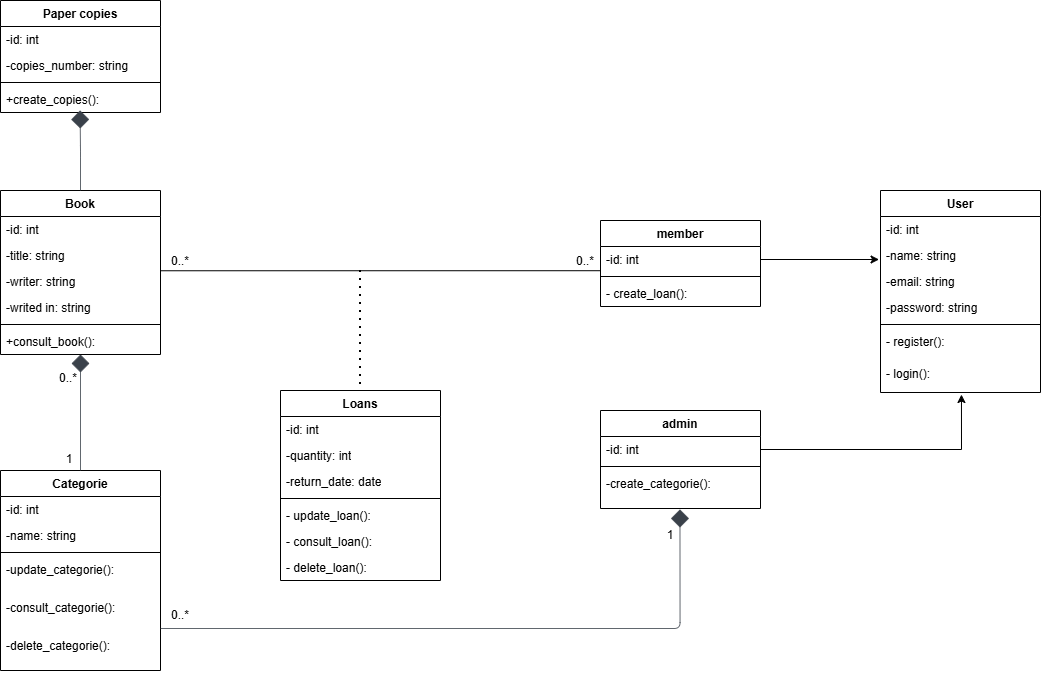

The diagram above was exported from draw.io. Its source (the exported page's mxGraphModel, read from the mxfile embedded in the PNG):
<mxGraphModel dx="1850" dy="910" grid="1" gridSize="10" guides="1" tooltips="1" connect="1" arrows="1" fold="1" page="1" pageScale="1" pageWidth="2500" pageHeight="1600" math="0" shadow="0">
  <root>
    <mxCell id="0" />
    <mxCell id="1" parent="0" />
    <mxCell id="ZNxtPIJTRub-zG95YyWS-6" parent="1" style="swimlane;fontStyle=1;align=center;verticalAlign=top;childLayout=stackLayout;horizontal=1;startSize=26;horizontalStack=0;resizeParent=1;resizeParentMax=0;resizeLast=0;collapsible=1;marginBottom=0;whiteSpace=wrap;html=1;" value="User" vertex="1">
      <mxGeometry height="202" width="160" x="1360" y="320" as="geometry" />
    </mxCell>
    <mxCell id="ZNxtPIJTRub-zG95YyWS-18" parent="ZNxtPIJTRub-zG95YyWS-6" style="text;strokeColor=none;fillColor=none;align=left;verticalAlign=top;spacingLeft=4;spacingRight=4;overflow=hidden;rotatable=0;points=[[0,0.5],[1,0.5]];portConstraint=eastwest;whiteSpace=wrap;html=1;" value="-id: int" vertex="1">
      <mxGeometry height="26" width="160" y="26" as="geometry" />
    </mxCell>
    <mxCell id="ZNxtPIJTRub-zG95YyWS-7" parent="ZNxtPIJTRub-zG95YyWS-6" style="text;strokeColor=none;fillColor=none;align=left;verticalAlign=top;spacingLeft=4;spacingRight=4;overflow=hidden;rotatable=0;points=[[0,0.5],[1,0.5]];portConstraint=eastwest;whiteSpace=wrap;html=1;" value="-name: string" vertex="1">
      <mxGeometry height="26" width="160" y="52" as="geometry" />
    </mxCell>
    <mxCell id="ZNxtPIJTRub-zG95YyWS-10" parent="ZNxtPIJTRub-zG95YyWS-6" style="text;strokeColor=none;fillColor=none;align=left;verticalAlign=top;spacingLeft=4;spacingRight=4;overflow=hidden;rotatable=0;points=[[0,0.5],[1,0.5]];portConstraint=eastwest;whiteSpace=wrap;html=1;" value="-email: string" vertex="1">
      <mxGeometry height="26" width="160" y="78" as="geometry" />
    </mxCell>
    <mxCell id="ZNxtPIJTRub-zG95YyWS-11" parent="ZNxtPIJTRub-zG95YyWS-6" style="text;strokeColor=none;fillColor=none;align=left;verticalAlign=top;spacingLeft=4;spacingRight=4;overflow=hidden;rotatable=0;points=[[0,0.5],[1,0.5]];portConstraint=eastwest;whiteSpace=wrap;html=1;" value="-password: string" vertex="1">
      <mxGeometry height="26" width="160" y="104" as="geometry" />
    </mxCell>
    <mxCell id="ZNxtPIJTRub-zG95YyWS-8" parent="ZNxtPIJTRub-zG95YyWS-6" style="line;strokeWidth=1;fillColor=none;align=left;verticalAlign=middle;spacingTop=-1;spacingLeft=3;spacingRight=3;rotatable=0;labelPosition=right;points=[];portConstraint=eastwest;strokeColor=inherit;" value="" vertex="1">
      <mxGeometry height="8" width="160" y="130" as="geometry" />
    </mxCell>
    <mxCell id="ZNxtPIJTRub-zG95YyWS-9" parent="ZNxtPIJTRub-zG95YyWS-6" style="text;strokeColor=none;fillColor=none;align=left;verticalAlign=top;spacingLeft=4;spacingRight=4;overflow=hidden;rotatable=0;points=[[0,0.5],[1,0.5]];portConstraint=eastwest;whiteSpace=wrap;html=1;" value="- register():&amp;nbsp;" vertex="1">
      <mxGeometry height="32" width="160" y="138" as="geometry" />
    </mxCell>
    <mxCell id="ZNxtPIJTRub-zG95YyWS-70" parent="ZNxtPIJTRub-zG95YyWS-6" style="text;strokeColor=none;fillColor=none;align=left;verticalAlign=top;spacingLeft=4;spacingRight=4;overflow=hidden;rotatable=0;points=[[0,0.5],[1,0.5]];portConstraint=eastwest;whiteSpace=wrap;html=1;" value="- login():&amp;nbsp;" vertex="1">
      <mxGeometry height="32" width="160" y="170" as="geometry" />
    </mxCell>
    <mxCell id="ZNxtPIJTRub-zG95YyWS-12" parent="1" style="swimlane;fontStyle=1;align=center;verticalAlign=top;childLayout=stackLayout;horizontal=1;startSize=26;horizontalStack=0;resizeParent=1;resizeParentMax=0;resizeLast=0;collapsible=1;marginBottom=0;whiteSpace=wrap;html=1;" value="Book" vertex="1">
      <mxGeometry height="164" width="160" x="480" y="320" as="geometry" />
    </mxCell>
    <mxCell id="ZNxtPIJTRub-zG95YyWS-19" parent="ZNxtPIJTRub-zG95YyWS-12" style="text;strokeColor=none;fillColor=none;align=left;verticalAlign=top;spacingLeft=4;spacingRight=4;overflow=hidden;rotatable=0;points=[[0,0.5],[1,0.5]];portConstraint=eastwest;whiteSpace=wrap;html=1;" value="-id: int" vertex="1">
      <mxGeometry height="26" width="160" y="26" as="geometry" />
    </mxCell>
    <mxCell id="ZNxtPIJTRub-zG95YyWS-13" parent="ZNxtPIJTRub-zG95YyWS-12" style="text;strokeColor=none;fillColor=none;align=left;verticalAlign=top;spacingLeft=4;spacingRight=4;overflow=hidden;rotatable=0;points=[[0,0.5],[1,0.5]];portConstraint=eastwest;whiteSpace=wrap;html=1;" value="-title: string" vertex="1">
      <mxGeometry height="26" width="160" y="52" as="geometry" />
    </mxCell>
    <mxCell id="ZNxtPIJTRub-zG95YyWS-14" parent="ZNxtPIJTRub-zG95YyWS-12" style="text;strokeColor=none;fillColor=none;align=left;verticalAlign=top;spacingLeft=4;spacingRight=4;overflow=hidden;rotatable=0;points=[[0,0.5],[1,0.5]];portConstraint=eastwest;whiteSpace=wrap;html=1;" value="-writer: string" vertex="1">
      <mxGeometry height="26" width="160" y="78" as="geometry" />
    </mxCell>
    <mxCell id="ZNxtPIJTRub-zG95YyWS-15" parent="ZNxtPIJTRub-zG95YyWS-12" style="text;strokeColor=none;fillColor=none;align=left;verticalAlign=top;spacingLeft=4;spacingRight=4;overflow=hidden;rotatable=0;points=[[0,0.5],[1,0.5]];portConstraint=eastwest;whiteSpace=wrap;html=1;" value="-writed in: string" vertex="1">
      <mxGeometry height="26" width="160" y="104" as="geometry" />
    </mxCell>
    <mxCell id="ZNxtPIJTRub-zG95YyWS-16" parent="ZNxtPIJTRub-zG95YyWS-12" style="line;strokeWidth=1;fillColor=none;align=left;verticalAlign=middle;spacingTop=-1;spacingLeft=3;spacingRight=3;rotatable=0;labelPosition=right;points=[];portConstraint=eastwest;strokeColor=inherit;" value="" vertex="1">
      <mxGeometry height="8" width="160" y="130" as="geometry" />
    </mxCell>
    <mxCell id="ZNxtPIJTRub-zG95YyWS-17" parent="ZNxtPIJTRub-zG95YyWS-12" style="text;strokeColor=none;fillColor=none;align=left;verticalAlign=top;spacingLeft=4;spacingRight=4;overflow=hidden;rotatable=0;points=[[0,0.5],[1,0.5]];portConstraint=eastwest;whiteSpace=wrap;html=1;" value="+consult_book():&amp;nbsp;" vertex="1">
      <mxGeometry height="26" width="160" y="138" as="geometry" />
    </mxCell>
    <mxCell id="ZNxtPIJTRub-zG95YyWS-20" parent="1" style="swimlane;fontStyle=1;align=center;verticalAlign=top;childLayout=stackLayout;horizontal=1;startSize=26;horizontalStack=0;resizeParent=1;resizeParentMax=0;resizeLast=0;collapsible=1;marginBottom=0;whiteSpace=wrap;html=1;" value="Categorie" vertex="1">
      <mxGeometry height="200" width="160" x="480" y="600" as="geometry" />
    </mxCell>
    <mxCell id="ZNxtPIJTRub-zG95YyWS-21" parent="ZNxtPIJTRub-zG95YyWS-20" style="text;strokeColor=none;fillColor=none;align=left;verticalAlign=top;spacingLeft=4;spacingRight=4;overflow=hidden;rotatable=0;points=[[0,0.5],[1,0.5]];portConstraint=eastwest;whiteSpace=wrap;html=1;" value="-id: int" vertex="1">
      <mxGeometry height="26" width="160" y="26" as="geometry" />
    </mxCell>
    <mxCell id="ZNxtPIJTRub-zG95YyWS-22" parent="ZNxtPIJTRub-zG95YyWS-20" style="text;strokeColor=none;fillColor=none;align=left;verticalAlign=top;spacingLeft=4;spacingRight=4;overflow=hidden;rotatable=0;points=[[0,0.5],[1,0.5]];portConstraint=eastwest;whiteSpace=wrap;html=1;" value="-name: string" vertex="1">
      <mxGeometry height="26" width="160" y="52" as="geometry" />
    </mxCell>
    <mxCell id="ZNxtPIJTRub-zG95YyWS-25" parent="ZNxtPIJTRub-zG95YyWS-20" style="line;strokeWidth=1;fillColor=none;align=left;verticalAlign=middle;spacingTop=-1;spacingLeft=3;spacingRight=3;rotatable=0;labelPosition=right;points=[];portConstraint=eastwest;strokeColor=inherit;" value="" vertex="1">
      <mxGeometry height="8" width="160" y="78" as="geometry" />
    </mxCell>
    <mxCell id="ZNxtPIJTRub-zG95YyWS-62" parent="ZNxtPIJTRub-zG95YyWS-20" style="text;strokeColor=none;fillColor=none;align=left;verticalAlign=top;spacingLeft=4;spacingRight=4;overflow=hidden;rotatable=0;points=[[0,0.5],[1,0.5]];portConstraint=eastwest;whiteSpace=wrap;html=1;" value="-update_categorie():&amp;nbsp;" vertex="1">
      <mxGeometry height="38" width="160" y="86" as="geometry" />
    </mxCell>
    <mxCell id="ZNxtPIJTRub-zG95YyWS-63" parent="ZNxtPIJTRub-zG95YyWS-20" style="text;strokeColor=none;fillColor=none;align=left;verticalAlign=top;spacingLeft=4;spacingRight=4;overflow=hidden;rotatable=0;points=[[0,0.5],[1,0.5]];portConstraint=eastwest;whiteSpace=wrap;html=1;" value="-consult_categorie():&amp;nbsp;" vertex="1">
      <mxGeometry height="38" width="160" y="124" as="geometry" />
    </mxCell>
    <mxCell id="ZNxtPIJTRub-zG95YyWS-64" parent="ZNxtPIJTRub-zG95YyWS-20" style="text;strokeColor=none;fillColor=none;align=left;verticalAlign=top;spacingLeft=4;spacingRight=4;overflow=hidden;rotatable=0;points=[[0,0.5],[1,0.5]];portConstraint=eastwest;whiteSpace=wrap;html=1;" value="-delete_categorie():&amp;nbsp;" vertex="1">
      <mxGeometry height="38" width="160" y="162" as="geometry" />
    </mxCell>
    <mxCell id="ZNxtPIJTRub-zG95YyWS-27" edge="1" parent="1" source="ZNxtPIJTRub-zG95YyWS-20" style="html=1;jettySize=18;whiteSpace=wrap;fontSize=13;strokeColor=#3a414a;strokeOpacity=100;strokeWidth=0.8;rounded=1;arcSize=12;edgeStyle=orthogonalEdgeStyle;startArrow=none;endArrow=diamond;endFill=1;endSize=16;exitX=0.5;exitY=0;lucidId=.wWHX4Dqqgt~;exitDx=0;exitDy=0;entryX=0.5;entryY=1;entryDx=0;entryDy=0;" target="ZNxtPIJTRub-zG95YyWS-12" value="">
      <mxGeometry height="100" relative="1" width="100" as="geometry">
        <Array as="points" />
        <mxPoint x="310" y="560" as="sourcePoint" />
        <mxPoint x="560" y="490" as="targetPoint" />
      </mxGeometry>
    </mxCell>
    <mxCell id="ZNxtPIJTRub-zG95YyWS-29" parent="1" style="swimlane;fontStyle=1;align=center;verticalAlign=top;childLayout=stackLayout;horizontal=1;startSize=26;horizontalStack=0;resizeParent=1;resizeParentMax=0;resizeLast=0;collapsible=1;marginBottom=0;whiteSpace=wrap;html=1;" value="Loans" vertex="1">
      <mxGeometry height="190" width="160" x="760" y="520" as="geometry" />
    </mxCell>
    <mxCell id="ZNxtPIJTRub-zG95YyWS-30" parent="ZNxtPIJTRub-zG95YyWS-29" style="text;strokeColor=none;fillColor=none;align=left;verticalAlign=top;spacingLeft=4;spacingRight=4;overflow=hidden;rotatable=0;points=[[0,0.5],[1,0.5]];portConstraint=eastwest;whiteSpace=wrap;html=1;" value="-id: int" vertex="1">
      <mxGeometry height="26" width="160" y="26" as="geometry" />
    </mxCell>
    <mxCell id="ZNxtPIJTRub-zG95YyWS-59" parent="ZNxtPIJTRub-zG95YyWS-29" style="text;strokeColor=none;fillColor=none;align=left;verticalAlign=top;spacingLeft=4;spacingRight=4;overflow=hidden;rotatable=0;points=[[0,0.5],[1,0.5]];portConstraint=eastwest;whiteSpace=wrap;html=1;" value="-quantity: int" vertex="1">
      <mxGeometry height="26" width="160" y="52" as="geometry" />
    </mxCell>
    <mxCell id="ZNxtPIJTRub-zG95YyWS-57" parent="ZNxtPIJTRub-zG95YyWS-29" style="text;strokeColor=none;fillColor=none;align=left;verticalAlign=top;spacingLeft=4;spacingRight=4;overflow=hidden;rotatable=0;points=[[0,0.5],[1,0.5]];portConstraint=eastwest;whiteSpace=wrap;html=1;" value="-return_date: date" vertex="1">
      <mxGeometry height="26" width="160" y="78" as="geometry" />
    </mxCell>
    <mxCell id="ZNxtPIJTRub-zG95YyWS-34" parent="ZNxtPIJTRub-zG95YyWS-29" style="line;strokeWidth=1;fillColor=none;align=left;verticalAlign=middle;spacingTop=-1;spacingLeft=3;spacingRight=3;rotatable=0;labelPosition=right;points=[];portConstraint=eastwest;strokeColor=inherit;" value="" vertex="1">
      <mxGeometry height="8" width="160" y="104" as="geometry" />
    </mxCell>
    <mxCell id="ZNxtPIJTRub-zG95YyWS-58" parent="ZNxtPIJTRub-zG95YyWS-29" style="text;strokeColor=none;fillColor=none;align=left;verticalAlign=top;spacingLeft=4;spacingRight=4;overflow=hidden;rotatable=0;points=[[0,0.5],[1,0.5]];portConstraint=eastwest;whiteSpace=wrap;html=1;" value="- update_loan():&amp;nbsp;" vertex="1">
      <mxGeometry height="26" width="160" y="112" as="geometry" />
    </mxCell>
    <mxCell id="ZNxtPIJTRub-zG95YyWS-60" parent="ZNxtPIJTRub-zG95YyWS-29" style="text;strokeColor=none;fillColor=none;align=left;verticalAlign=top;spacingLeft=4;spacingRight=4;overflow=hidden;rotatable=0;points=[[0,0.5],[1,0.5]];portConstraint=eastwest;whiteSpace=wrap;html=1;" value="- consult_loan():&amp;nbsp;" vertex="1">
      <mxGeometry height="26" width="160" y="138" as="geometry" />
    </mxCell>
    <mxCell id="ZNxtPIJTRub-zG95YyWS-61" parent="ZNxtPIJTRub-zG95YyWS-29" style="text;strokeColor=none;fillColor=none;align=left;verticalAlign=top;spacingLeft=4;spacingRight=4;overflow=hidden;rotatable=0;points=[[0,0.5],[1,0.5]];portConstraint=eastwest;whiteSpace=wrap;html=1;" value="- delete_loan():&amp;nbsp;" vertex="1">
      <mxGeometry height="26" width="160" y="164" as="geometry" />
    </mxCell>
    <mxCell id="ZNxtPIJTRub-zG95YyWS-37" edge="1" parent="1" style="endArrow=none;dashed=1;html=1;dashPattern=1 3;strokeWidth=2;rounded=0;entryX=0.5;entryY=0;entryDx=0;entryDy=0;" target="ZNxtPIJTRub-zG95YyWS-29" value="">
      <mxGeometry height="50" relative="1" width="50" as="geometry">
        <mxPoint x="840" y="400" as="sourcePoint" />
        <mxPoint x="899.5" y="480" as="targetPoint" />
      </mxGeometry>
    </mxCell>
    <mxCell id="ZNxtPIJTRub-zG95YyWS-38" edge="1" parent="1" source="ZNxtPIJTRub-zG95YyWS-14" style="endArrow=none;html=1;rounded=0;exitX=1.001;exitY=0.087;exitDx=0;exitDy=0;exitPerimeter=0;entryX=0.001;entryY=0.085;entryDx=0;entryDy=0;entryPerimeter=0;" value="">
      <mxGeometry height="50" relative="1" width="50" as="geometry">
        <mxPoint x="760" y="400" as="sourcePoint" />
        <mxPoint x="1080.1599999999999" y="400.21000000000004" as="targetPoint" />
      </mxGeometry>
    </mxCell>
    <mxCell id="ZNxtPIJTRub-zG95YyWS-39" parent="1" style="text;html=1;whiteSpace=wrap;strokeColor=none;fillColor=none;align=center;verticalAlign=middle;rounded=0;" value="0..*" vertex="1">
      <mxGeometry height="30" width="60" x="630" y="376" as="geometry" />
    </mxCell>
    <mxCell id="ZNxtPIJTRub-zG95YyWS-40" parent="1" style="text;html=1;whiteSpace=wrap;strokeColor=none;fillColor=none;align=center;verticalAlign=middle;rounded=0;" value="0..*" vertex="1">
      <mxGeometry height="30" width="60" x="1035" y="376" as="geometry" />
    </mxCell>
    <mxCell id="ZNxtPIJTRub-zG95YyWS-41" parent="1" style="text;html=1;whiteSpace=wrap;strokeColor=none;fillColor=none;align=center;verticalAlign=middle;rounded=0;" value="1" vertex="1">
      <mxGeometry height="30" width="60" x="519" y="574" as="geometry" />
    </mxCell>
    <mxCell id="ZNxtPIJTRub-zG95YyWS-42" parent="1" style="text;html=1;whiteSpace=wrap;strokeColor=none;fillColor=none;align=center;verticalAlign=middle;rounded=0;" value="0..*" vertex="1">
      <mxGeometry height="30" width="60" x="518" y="493" as="geometry" />
    </mxCell>
    <mxCell id="ZNxtPIJTRub-zG95YyWS-43" parent="1" style="swimlane;fontStyle=1;align=center;verticalAlign=top;childLayout=stackLayout;horizontal=1;startSize=26;horizontalStack=0;resizeParent=1;resizeParentMax=0;resizeLast=0;collapsible=1;marginBottom=0;whiteSpace=wrap;html=1;" value="member" vertex="1">
      <mxGeometry height="86" width="160" x="1080" y="350" as="geometry" />
    </mxCell>
    <mxCell id="ZNxtPIJTRub-zG95YyWS-44" parent="ZNxtPIJTRub-zG95YyWS-43" style="text;strokeColor=none;fillColor=none;align=left;verticalAlign=top;spacingLeft=4;spacingRight=4;overflow=hidden;rotatable=0;points=[[0,0.5],[1,0.5]];portConstraint=eastwest;whiteSpace=wrap;html=1;" value="-id: int" vertex="1">
      <mxGeometry height="26" width="160" y="26" as="geometry" />
    </mxCell>
    <mxCell id="ZNxtPIJTRub-zG95YyWS-48" parent="ZNxtPIJTRub-zG95YyWS-43" style="line;strokeWidth=1;fillColor=none;align=left;verticalAlign=middle;spacingTop=-1;spacingLeft=3;spacingRight=3;rotatable=0;labelPosition=right;points=[];portConstraint=eastwest;strokeColor=inherit;" value="" vertex="1">
      <mxGeometry height="8" width="160" y="52" as="geometry" />
    </mxCell>
    <mxCell id="ZNxtPIJTRub-zG95YyWS-65" parent="ZNxtPIJTRub-zG95YyWS-43" style="text;strokeColor=none;fillColor=none;align=left;verticalAlign=top;spacingLeft=4;spacingRight=4;overflow=hidden;rotatable=0;points=[[0,0.5],[1,0.5]];portConstraint=eastwest;whiteSpace=wrap;html=1;" value="- create_loan():&amp;nbsp;" vertex="1">
      <mxGeometry height="26" width="160" y="60" as="geometry" />
    </mxCell>
    <mxCell id="ZNxtPIJTRub-zG95YyWS-50" parent="1" style="swimlane;fontStyle=1;align=center;verticalAlign=top;childLayout=stackLayout;horizontal=1;startSize=26;horizontalStack=0;resizeParent=1;resizeParentMax=0;resizeLast=0;collapsible=1;marginBottom=0;whiteSpace=wrap;html=1;" value="admin" vertex="1">
      <mxGeometry height="98" width="160" x="1080" y="540" as="geometry" />
    </mxCell>
    <mxCell id="ZNxtPIJTRub-zG95YyWS-51" parent="ZNxtPIJTRub-zG95YyWS-50" style="text;strokeColor=none;fillColor=none;align=left;verticalAlign=top;spacingLeft=4;spacingRight=4;overflow=hidden;rotatable=0;points=[[0,0.5],[1,0.5]];portConstraint=eastwest;whiteSpace=wrap;html=1;" value="-id: int" vertex="1">
      <mxGeometry height="26" width="160" y="26" as="geometry" />
    </mxCell>
    <mxCell id="ZNxtPIJTRub-zG95YyWS-53" parent="ZNxtPIJTRub-zG95YyWS-50" style="line;strokeWidth=1;fillColor=none;align=left;verticalAlign=middle;spacingTop=-1;spacingLeft=3;spacingRight=3;rotatable=0;labelPosition=right;points=[];portConstraint=eastwest;strokeColor=inherit;" value="" vertex="1">
      <mxGeometry height="8" width="160" y="52" as="geometry" />
    </mxCell>
    <mxCell id="ZNxtPIJTRub-zG95YyWS-68" parent="ZNxtPIJTRub-zG95YyWS-50" style="text;strokeColor=none;fillColor=none;align=left;verticalAlign=top;spacingLeft=4;spacingRight=4;overflow=hidden;rotatable=0;points=[[0,0.5],[1,0.5]];portConstraint=eastwest;whiteSpace=wrap;html=1;" value="-create_categorie():&amp;nbsp;" vertex="1">
      <mxGeometry height="38" width="160" y="60" as="geometry" />
    </mxCell>
    <mxCell id="ZNxtPIJTRub-zG95YyWS-71" edge="1" parent="1" style="html=1;jettySize=18;whiteSpace=wrap;fontSize=13;strokeColor=#3a414a;strokeOpacity=100;strokeWidth=0.8;rounded=1;arcSize=12;edgeStyle=orthogonalEdgeStyle;startArrow=none;endArrow=diamond;endFill=1;endSize=16;lucidId=.wWHX4Dqqgt~;entryX=0.5;entryY=1;entryDx=0;entryDy=0;" value="">
      <mxGeometry height="100" relative="1" width="100" as="geometry">
        <Array as="points" />
        <mxPoint x="640" y="758" as="sourcePoint" />
        <mxPoint x="1159.47" y="639" as="targetPoint" />
      </mxGeometry>
    </mxCell>
    <mxCell id="ZNxtPIJTRub-zG95YyWS-72" parent="1" style="text;html=1;whiteSpace=wrap;strokeColor=none;fillColor=none;align=center;verticalAlign=middle;rounded=0;" value="1" vertex="1">
      <mxGeometry height="30" width="60" x="1120" y="650" as="geometry" />
    </mxCell>
    <mxCell id="ZNxtPIJTRub-zG95YyWS-73" parent="1" style="text;html=1;whiteSpace=wrap;strokeColor=none;fillColor=none;align=center;verticalAlign=middle;rounded=0;" value="0..*" vertex="1">
      <mxGeometry height="30" width="60" x="630" y="730" as="geometry" />
    </mxCell>
    <mxCell id="ZNxtPIJTRub-zG95YyWS-83" parent="1" style="swimlane;fontStyle=1;align=center;verticalAlign=top;childLayout=stackLayout;horizontal=1;startSize=26;horizontalStack=0;resizeParent=1;resizeParentMax=0;resizeLast=0;collapsible=1;marginBottom=0;whiteSpace=wrap;html=1;" value="Paper copies" vertex="1">
      <mxGeometry height="112" width="160" x="480" y="130" as="geometry" />
    </mxCell>
    <mxCell id="ZNxtPIJTRub-zG95YyWS-84" parent="ZNxtPIJTRub-zG95YyWS-83" style="text;strokeColor=none;fillColor=none;align=left;verticalAlign=top;spacingLeft=4;spacingRight=4;overflow=hidden;rotatable=0;points=[[0,0.5],[1,0.5]];portConstraint=eastwest;whiteSpace=wrap;html=1;" value="-id: int" vertex="1">
      <mxGeometry height="26" width="160" y="26" as="geometry" />
    </mxCell>
    <mxCell id="ZNxtPIJTRub-zG95YyWS-85" parent="ZNxtPIJTRub-zG95YyWS-83" style="text;strokeColor=none;fillColor=none;align=left;verticalAlign=top;spacingLeft=4;spacingRight=4;overflow=hidden;rotatable=0;points=[[0,0.5],[1,0.5]];portConstraint=eastwest;whiteSpace=wrap;html=1;" value="-copies_number: string" vertex="1">
      <mxGeometry height="26" width="160" y="52" as="geometry" />
    </mxCell>
    <mxCell id="ZNxtPIJTRub-zG95YyWS-88" parent="ZNxtPIJTRub-zG95YyWS-83" style="line;strokeWidth=1;fillColor=none;align=left;verticalAlign=middle;spacingTop=-1;spacingLeft=3;spacingRight=3;rotatable=0;labelPosition=right;points=[];portConstraint=eastwest;strokeColor=inherit;" value="" vertex="1">
      <mxGeometry height="8" width="160" y="78" as="geometry" />
    </mxCell>
    <mxCell id="ZNxtPIJTRub-zG95YyWS-89" parent="ZNxtPIJTRub-zG95YyWS-83" style="text;strokeColor=none;fillColor=none;align=left;verticalAlign=top;spacingLeft=4;spacingRight=4;overflow=hidden;rotatable=0;points=[[0,0.5],[1,0.5]];portConstraint=eastwest;whiteSpace=wrap;html=1;" value="+create_copies():&amp;nbsp;" vertex="1">
      <mxGeometry height="26" width="160" y="86" as="geometry" />
    </mxCell>
    <mxCell id="ZNxtPIJTRub-zG95YyWS-90" edge="1" parent="1" style="html=1;jettySize=18;whiteSpace=wrap;fontSize=13;strokeColor=#3a414a;strokeOpacity=100;strokeWidth=0.8;rounded=1;arcSize=12;edgeStyle=orthogonalEdgeStyle;startArrow=none;endArrow=diamond;endFill=1;endSize=16;lucidId=.wWHX4Dqqgt~;entryX=0.5;entryY=1;entryDx=0;entryDy=0;" value="">
      <mxGeometry height="100" relative="1" width="100" as="geometry">
        <Array as="points" />
        <mxPoint x="560" y="320" as="sourcePoint" />
        <mxPoint x="559.58" y="240" as="targetPoint" />
      </mxGeometry>
    </mxCell>
    <mxCell id="ZNxtPIJTRub-zG95YyWS-91" edge="1" parent="1" source="ZNxtPIJTRub-zG95YyWS-44" style="edgeStyle=orthogonalEdgeStyle;rounded=0;orthogonalLoop=1;jettySize=auto;html=1;entryX=-0.009;entryY=0.654;entryDx=0;entryDy=0;entryPerimeter=0;" target="ZNxtPIJTRub-zG95YyWS-7">
      <mxGeometry relative="1" as="geometry">
        <mxPoint x="1340" y="388.9999999999998" as="targetPoint" />
      </mxGeometry>
    </mxCell>
    <mxCell id="ZNxtPIJTRub-zG95YyWS-92" edge="1" parent="1" source="ZNxtPIJTRub-zG95YyWS-51" style="edgeStyle=orthogonalEdgeStyle;rounded=0;orthogonalLoop=1;jettySize=auto;html=1;entryX=0.506;entryY=1.063;entryDx=0;entryDy=0;entryPerimeter=0;" target="ZNxtPIJTRub-zG95YyWS-70">
      <mxGeometry relative="1" as="geometry">
        <Array as="points">
          <mxPoint x="1441" y="579" />
        </Array>
        <mxPoint x="1520" y="579" as="targetPoint" />
      </mxGeometry>
    </mxCell>
  </root>
</mxGraphModel>